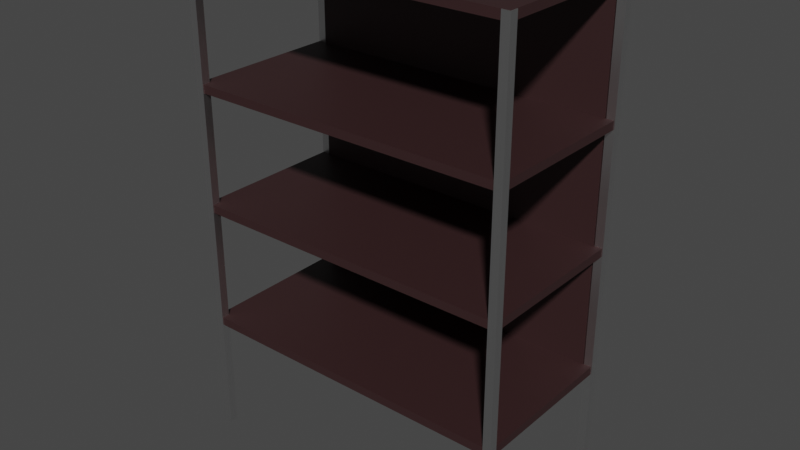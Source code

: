# Source: Teca.blend  (saved by Blender 3.3.6; exported with 4.5.12 LTS)
import bpy
from mathutils import Matrix  # noqa: F401  (used for matrix-valued properties, if any)

bpy.ops.wm.read_factory_settings(use_empty=True)
scene = bpy.context.scene
scene.name = 'Scene'

# ---- collections
col_collection = bpy.data.collections.new('Collection'); scene.collection.children.link(col_collection)

# ---- materials (node trees are filled in below, after node groups)
mat_material = bpy.data.materials.new('Material')
mat_material.alpha_threshold = 0.0
mat_material.use_transparent_shadow = False
mat_material.roughness = 0.5
mat_material.line_color = (0.0, 0.0, 0.0, 1.0)
mat_material_003 = bpy.data.materials.new('Material.003')
mat_material_003.use_transparent_shadow = False

# ---- material node trees
mat_material.use_nodes = True; mat_material.node_tree.nodes.clear()
_N = mat_material.node_tree.nodes; _L = mat_material.node_tree.links
n0 = _N.new('ShaderNodeOutputMaterial'); n0.name = 'Material Output'; n0.location = (300, 300)
n1 = _N.new('ShaderNodeBsdfPrincipled'); n1.name = 'Principled BSDF'; n1.location = (10, 300)
n1.distribution = 'GGX'
n1.subsurface_method = 'RANDOM_WALK_SKIN'
n1.inputs[1].default_value = 1.0
n1.inputs[2].default_value = 0.3504
n1.inputs[3].default_value = 1.45
n1.inputs[13].default_value = 1.0
n1.inputs[27].default_value = (0.0, 0.0, 0.0, 1.0)
n1.inputs[28].default_value = 1.0
_L.new(n1.outputs[0], n0.inputs[0])
n0.is_active_output = True
mat_material_003.use_nodes = True; mat_material_003.node_tree.nodes.clear()
_N = mat_material_003.node_tree.nodes; _L = mat_material_003.node_tree.links
n0 = _N.new('ShaderNodeBsdfPrincipled'); n0.name = 'Principled BSDF'; n0.location = (10, 300)
n0.distribution = 'GGX'
n0.subsurface_method = 'RANDOM_WALK_SKIN'
n0.inputs[0].default_value = (0.0374, 0.01605, 0.01661, 1.0)
n0.inputs[3].default_value = 1.45
n0.inputs[27].default_value = (0.0, 0.0, 0.0, 1.0)
n0.inputs[28].default_value = 1.0
n1 = _N.new('ShaderNodeOutputMaterial'); n1.name = 'Material Output'; n1.location = (300, 300)
_L.new(n0.outputs[0], n1.inputs[0])
n1.is_active_output = True

# ---- world
world_world = bpy.data.worlds.new('World'); scene.world = world_world
world_world.use_nodes = True; world_world.node_tree.nodes.clear()
_N = world_world.node_tree.nodes; _L = world_world.node_tree.links
n0 = _N.new('ShaderNodeOutputWorld'); n0.name = 'World Output'; n0.location = (300, 300)
n1 = _N.new('ShaderNodeBackground'); n1.name = 'Background'; n1.location = (10, 300)
n1.inputs[0].default_value = (0.05088, 0.05088, 0.05088, 1.0)
_L.new(n1.outputs[0], n0.inputs[0])
n0.is_active_output = True
world_world.color = (0.05088, 0.05088, 0.05088)
world_world.use_sun_shadow = False
world_world.sun_shadow_jitter_overblur = 0.0

# ---- meshes
me_cube = bpy.data.meshes.new('Cube')
me_cube.from_pydata([(0.9, 0.9, 0.9994), (0.9, 0.9, -0.9994), (0.9, -0.1, 0.9994), (0.9, -0.1, -0.9994), (-0.1, 0.9, 0.9994), (-0.1, 0.9, -0.9994), (-0.1, -0.1, 0.9994), (-0.1, -0.1, -0.9994), (0.9, 20.1, 0.9994), (0.9, 20.1, -0.9994), (0.9, 19.1, 0.9994), (0.9, 19.1, -0.9994), (-0.1, 20.1, 0.9994), (-0.1, 20.1, -0.9994), (-0.1, 19.1, 0.9994), (-0.1, 19.1, -0.9994), (40.1, 0.9, 0.9994), (40.1, 0.9, -0.9994), (40.1, -0.1, 0.9994), (40.1, -0.1, -0.9994), (39.1, 0.9, 0.9994), (39.1, 0.9, -0.9994), (39.1, -0.1, 0.9994), (39.1, -0.1, -0.9994), (40.1, 20.1, 0.9994), (40.1, 20.1, -0.9994), (40.1, 19.1, 0.9994), (40.1, 19.1, -0.9994), (39.1, 20.1, 0.9994), (39.1, 20.1, -0.9994), (39.1, 19.1, 0.9994), (39.1, 19.1, -0.9994)], [], [(0, 4, 6, 2), (3, 2, 6, 7), (7, 6, 4, 5), (5, 1, 3, 7), (1, 0, 2, 3), (5, 4, 0, 1), (8, 12, 14, 10), (11, 10, 14, 15), (15, 14, 12, 13), (13, 9, 11, 15), (9, 8, 10, 11), (13, 12, 8, 9), (16, 20, 22, 18), (19, 18, 22, 23), (23, 22, 20, 21), (21, 17, 19, 23), (17, 16, 18, 19), (21, 20, 16, 17), (24, 28, 30, 26), (27, 26, 30, 31), (31, 30, 28, 29), (29, 25, 27, 31), (25, 24, 26, 27), (29, 28, 24, 25)])
_uv = me_cube.uv_layers.new(name='UVMap')
_uv.uv.foreach_set('vector', [0.625, 0.5, 0.875, 0.5, 0.875, 0.75, 0.625, 0.75, 0.375, 0.75, 0.625, 0.75, 0.625, 1.0, 0.375, 1.0, 0.375, 0.0, 0.625, 0.0, 0.625, 0.25, 0.375, 0.25, 0.125, 0.5, 0.375, 0.5, 0.375, 0.75, 0.125, 0.75, 0.375, 0.5, 0.625, 0.5, 0.625, 0.75, 0.375, 0.75, 0.375, 0.25, 0.625, 0.25, 0.625, 0.5, 0.375, 0.5, 0.625, 0.5, 0.875, 0.5, 0.875, 0.75, 0.625, 0.75, 0.375, 0.75, 0.625, 0.75, 0.625, 1.0, 0.375, 1.0, 0.375, 0.0, 0.625, 0.0, 0.625, 0.25, 0.375, 0.25, 0.125, 0.5, 0.375, 0.5, 0.375, 0.75, 0.125, 0.75, 0.375, 0.5, 0.625, 0.5, 0.625, 0.75, 0.375, 0.75, 0.375, 0.25, 0.625, 0.25, 0.625, 0.5, 0.375, 0.5, 0.625, 0.5, 0.875, 0.5, 0.875, 0.75, 0.625, 0.75, 0.375, 0.75, 0.625, 0.75, 0.625, 1.0, 0.375, 1.0, 0.375, 0.0, 0.625, 0.0, 0.625, 0.25, 0.375, 0.25, 0.125, 0.5, 0.375, 0.5, 0.375, 0.75, 0.125, 0.75, 0.375, 0.5, 0.625, 0.5, 0.625, 0.75, 0.375, 0.75, 0.375, 0.25, 0.625, 0.25, 0.625, 0.5, 0.375, 0.5, 0.625, 0.5, 0.875, 0.5, 0.875, 0.75, 0.625, 0.75, 0.375, 0.75, 0.625, 0.75, 0.625, 1.0, 0.375, 1.0, 0.375, 0.0, 0.625, 0.0, 0.625, 0.25, 0.375, 0.25, 0.125, 0.5, 0.375, 0.5, 0.375, 0.75, 0.125, 0.75, 0.375, 0.5, 0.625, 0.5, 0.625, 0.75, 0.375, 0.75, 0.375, 0.25, 0.625, 0.25, 0.625, 0.5, 0.375, 0.5])
me_cube.materials.append(mat_material)
me_cube.use_mirror_vertex_groups = False
me_cube.update()
me_plane = bpy.data.meshes.new('Plane')
me_plane.from_pydata([(-1.0, -1.0, 0.0), (1.0, -1.0, 0.0), (-1.0, 1.0, 0.0), (1.0, 1.0, 0.0), (-1.0, -1.0, -4.472), (1.0, -1.0, -4.472), (-1.0, 1.0, -4.472), (1.0, 1.0, -4.472), (-1.0, -1.0, -2.98), (1.0, -1.0, -2.98), (-1.0, 1.0, -2.98), (1.0, 1.0, -2.98), (-1.0, -1.0, -1.541), (1.0, -1.0, -1.541), (-1.0, 1.0, -1.541), (1.0, 1.0, -1.541), (-0.95, 1.0, -0.02097), (-0.95, 1.0, -4.558), (0.95, 1.0, -0.02097), (0.95, 1.0, -4.558), (-1.0, -1.0, -4.572), (-1.0, 1.0, -4.572), (1.0, -1.0, -4.572), (1.0, 1.0, -4.572), (-1.0, 1.0, -0.1), (-1.0, -1.0, -0.1), (1.0, -1.0, -0.1), (1.0, 1.0, -0.1), (-1.0, -1.0, -3.08), (-1.0, 1.0, -3.08), (1.0, -1.0, -3.08), (1.0, 1.0, -3.08), (-1.0, -1.0, -1.641), (-1.0, 1.0, -1.641), (1.0, -1.0, -1.641), (1.0, 1.0, -1.641), (-0.95, 1.0, -0.02097), (0.95, 1.0, -0.02097), (-0.95, 1.0, -4.558), (0.95, 1.0, -4.558), (-0.95, 0.9, -0.02097), (0.95, 0.9, -0.02097), (-0.95, 0.9, -4.558), (0.95, 0.9, -4.558)], [], [(0, 1, 3, 2), (4, 5, 7, 6), (8, 9, 11, 10), (12, 13, 15, 14), (16, 17, 19, 18), (20, 21, 23, 22), (7, 23, 21, 6), (4, 20, 22, 5), (5, 22, 23, 7), (6, 21, 20, 4), (25, 24, 27, 26), (28, 29, 31, 30), (32, 33, 35, 34), (1, 26, 27, 3), (8, 28, 30, 9), (12, 32, 34, 13), (3, 27, 24, 2), (9, 30, 31, 11), (2, 24, 25, 0), (13, 34, 35, 15), (11, 31, 29, 10), (0, 25, 26, 1), (10, 29, 28, 8), (15, 35, 33, 14), (14, 33, 32, 12), (39, 43, 41, 37), (17, 38, 39, 19), (18, 37, 36, 16), (19, 39, 37, 18), (16, 36, 38, 17), (40, 41, 43, 42), (36, 40, 42, 38), (38, 42, 43, 39), (37, 41, 40, 36)])
_uv = me_plane.uv_layers.new(name='UVMap')
_uv.uv.foreach_set('vector', [0.0, 0.0, 1.0, 0.0, 1.0, 1.0, 0.0, 1.0, 0.0, 0.0, 1.0, 0.0, 1.0, 1.0, 0.0, 1.0, 0.0, 0.0, 1.0, 0.0, 1.0, 1.0, 0.0, 1.0, 0.0, 0.0, 1.0, 0.0, 1.0, 1.0, 0.0, 1.0, 0.0, 0.0, 1.0, 0.0, 1.0, 1.0, 0.0, 1.0, 0.0, 0.0, 0.0, 1.0, 1.0, 1.0, 1.0, 0.0, 1.0, 1.0, 1.0, 1.0, 0.0, 1.0, 0.0, 1.0, 0.0, 0.0, 0.0, 0.0, 1.0, 0.0, 1.0, 0.0, 1.0, 0.0, 1.0, 0.0, 1.0, 1.0, 1.0, 1.0, 0.0, 1.0, 0.0, 1.0, 0.0, 0.0, 0.0, 0.0, 0.0, 0.0, 0.0, 1.0, 1.0, 1.0, 1.0, 0.0, 0.0, 0.0, 0.0, 1.0, 1.0, 1.0, 1.0, 0.0, 0.0, 0.0, 0.0, 1.0, 1.0, 1.0, 1.0, 0.0, 1.0, 0.0, 1.0, 0.0, 1.0, 1.0, 1.0, 1.0, 0.0, 0.0, 0.0, 0.0, 1.0, 0.0, 1.0, 0.0, 0.0, 0.0, 0.0, 0.0, 1.0, 0.0, 1.0, 0.0, 1.0, 1.0, 1.0, 1.0, 0.0, 1.0, 0.0, 1.0, 1.0, 0.0, 1.0, 0.0, 1.0, 1.0, 1.0, 1.0, 0.0, 1.0, 0.0, 1.0, 0.0, 0.0, 0.0, 0.0, 1.0, 0.0, 1.0, 0.0, 1.0, 1.0, 1.0, 1.0, 1.0, 1.0, 1.0, 1.0, 0.0, 1.0, 0.0, 1.0, 0.0, 0.0, 0.0, 0.0, 1.0, 0.0, 1.0, 0.0, 0.0, 1.0, 0.0, 1.0, 0.0, 0.0, 0.0, 0.0, 1.0, 1.0, 1.0, 1.0, 0.0, 1.0, 0.0, 1.0, 0.0, 1.0, 0.0, 1.0, 0.0, 0.0, 0.0, 0.0, 1.0, 1.0, 1.0, 1.0, 0.0, 1.0, 0.0, 1.0, 1.0, 0.0, 1.0, 0.0, 1.0, 1.0, 1.0, 1.0, 0.0, 1.0, 0.0, 1.0, 0.0, 0.0, 0.0, 0.0, 1.0, 1.0, 1.0, 1.0, 0.0, 1.0, 0.0, 1.0, 0.0, 0.0, 0.0, 0.0, 1.0, 0.0, 1.0, 0.0, 0.0, 0.0, 0.0, 1.0, 1.0, 1.0, 1.0, 0.0, 0.0, 0.0, 0.0, 0.0, 1.0, 0.0, 1.0, 0.0, 1.0, 0.0, 1.0, 0.0, 1.0, 1.0, 1.0, 1.0, 0.0, 1.0, 0.0, 1.0, 0.0, 0.0, 0.0, 0.0])
me_plane.materials.append(mat_material_003)
me_plane.update()

# ---- objects
ob_cube = bpy.data.objects.new('Cube', me_cube)
ob_plane = bpy.data.objects.new('Plane', me_plane)

# ---- transforms, parenting, visibility, modifiers, constraints
ob_cube.location = (0.0, 0.0, 3.0)
ob_cube.scale = (0.1, 0.1, 3.0)
ob_cube.lock_rotations_4d = False
ob_cube.empty_display_type = 'ARROWS'
ob_cube.lineart.crease_threshold = 0.0
ob_plane.parent = ob_cube
ob_plane.matrix_parent_inverse = Matrix(((10.0, -0.0, 0.0, -0.0), (-0.0, 10.0, -0.0, 0.0), (0.0, -0.0, 0.3333, -1.0), (-0.0, 0.0, -0.0, 1.0)))
ob_plane.location = (2.0, 1.0, 6.0)
ob_plane.scale = (2.0, 1.0, 1.0)

# ---- collection membership
col_collection.objects.link(ob_cube)
col_collection.objects.link(ob_plane)

# ---- scene / render settings (as saved in the file)
scene.frame_start = 1; scene.frame_end = 250; scene.frame_set(1)
scene.render.engine = 'BLENDER_EEVEE_NEXT'
scene.cycles.sampling_pattern = 'TABULATED_SOBOL'
scene.cycles.use_light_tree = False
scene.eevee.use_raytracing = True
scene.view_settings.view_transform = 'Filmic'
bpy.context.view_layer.update()

# ---- added for rendering (the .blend has no active camera and no usable light): camera, sun
cam_auto = bpy.data.cameras.new('AutoCamera')
cam_auto.lens = 50.0
cam_auto.sensor_width = 36.0
cam_auto.clip_end = 1000.0
ob_auto_camera = bpy.data.objects.new('AutoCamera', cam_auto)
scene.collection.objects.link(ob_auto_camera)
ob_auto_camera.location = (8.93721, -7.32466, 8.55072)
ob_auto_camera.rotation_euler = (1.09748, -7.21219e-08, 0.694738)
scene.camera = ob_auto_camera
light_auto_sun = bpy.data.lights.new('AutoSun', 'SUN')
light_auto_sun.energy = 3.0
light_auto_sun.angle = 0.0523599
ob_auto_sun = bpy.data.objects.new('AutoSun', light_auto_sun)
scene.collection.objects.link(ob_auto_sun)
ob_auto_sun.rotation_euler = (0.872665, 0.174533, 0.523599)
bpy.context.view_layer.update()

